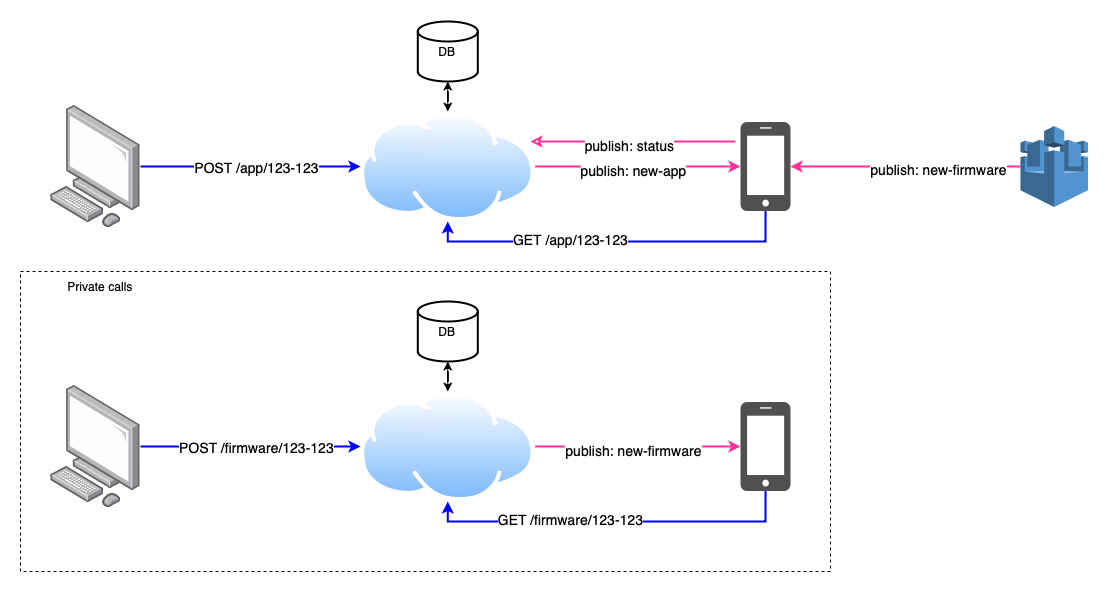

The diagram above was exported from draw.io. Its source (the exported page's mxGraphModel, read from the mxfile embedded in the PNG):
<mxGraphModel dx="1277" dy="1983" grid="1" gridSize="10" guides="1" tooltips="1" connect="1" arrows="1" fold="1" page="1" pageScale="1" pageWidth="827" pageHeight="1169" math="0" shadow="0">
  <root>
    <mxCell id="0" />
    <mxCell id="1" parent="0" />
    <mxCell id="jJnjuDbUwn8B6SVmOuru-41" value="" style="rounded=0;whiteSpace=wrap;html=1;fillColor=none;dashed=1;movable=0;resizable=0;rotatable=0;deletable=0;editable=0;locked=1;connectable=0;" vertex="1" parent="1">
      <mxGeometry x="50" y="180" width="810" height="300" as="geometry" />
    </mxCell>
    <mxCell id="jJnjuDbUwn8B6SVmOuru-8" style="edgeStyle=orthogonalEdgeStyle;rounded=0;orthogonalLoop=1;jettySize=auto;html=1;entryX=0;entryY=0.5;entryDx=0;entryDy=0;strokeWidth=2;strokeColor=#0000FF;" edge="1" parent="1" source="jJnjuDbUwn8B6SVmOuru-2" target="jJnjuDbUwn8B6SVmOuru-3">
      <mxGeometry relative="1" as="geometry">
        <Array as="points">
          <mxPoint x="205" y="75" />
        </Array>
      </mxGeometry>
    </mxCell>
    <mxCell id="jJnjuDbUwn8B6SVmOuru-9" value="&lt;font style=&quot;font-size: 14px;&quot;&gt;POST /app/123-123&lt;/font&gt;" style="edgeLabel;html=1;align=center;verticalAlign=middle;resizable=0;points=[];" vertex="1" connectable="0" parent="jJnjuDbUwn8B6SVmOuru-8">
      <mxGeometry x="0.4063" y="3" relative="1" as="geometry">
        <mxPoint x="-40" y="3" as="offset" />
      </mxGeometry>
    </mxCell>
    <mxCell id="jJnjuDbUwn8B6SVmOuru-2" value="" style="image;points=[];aspect=fixed;html=1;align=center;shadow=0;dashed=0;image=img/lib/allied_telesis/computer_and_terminals/Personal_Computer.svg;" vertex="1" parent="1">
      <mxGeometry x="80" y="14.01999999999999" width="90" height="121.97" as="geometry" />
    </mxCell>
    <mxCell id="jJnjuDbUwn8B6SVmOuru-21" style="edgeStyle=orthogonalEdgeStyle;rounded=0;orthogonalLoop=1;jettySize=auto;html=1;strokeWidth=2;strokeColor=#FF3399;" edge="1" parent="1" source="jJnjuDbUwn8B6SVmOuru-3" target="jJnjuDbUwn8B6SVmOuru-5">
      <mxGeometry relative="1" as="geometry" />
    </mxCell>
    <mxCell id="jJnjuDbUwn8B6SVmOuru-22" value="&lt;span style=&quot;font-size: 14px;&quot;&gt;publish: new-app&lt;/span&gt;" style="edgeLabel;html=1;align=center;verticalAlign=middle;resizable=0;points=[];" vertex="1" connectable="0" parent="jJnjuDbUwn8B6SVmOuru-21">
      <mxGeometry x="-0.0425" y="-3" relative="1" as="geometry">
        <mxPoint as="offset" />
      </mxGeometry>
    </mxCell>
    <mxCell id="jJnjuDbUwn8B6SVmOuru-3" value="" style="image;aspect=fixed;perimeter=ellipsePerimeter;html=1;align=center;shadow=0;dashed=0;spacingTop=3;image=img/lib/active_directory/internet_cloud.svg;" vertex="1" parent="1">
      <mxGeometry x="390" y="20" width="174.6" height="110" as="geometry" />
    </mxCell>
    <mxCell id="jJnjuDbUwn8B6SVmOuru-25" style="edgeStyle=orthogonalEdgeStyle;rounded=0;orthogonalLoop=1;jettySize=auto;html=1;entryX=0.5;entryY=1;entryDx=0;entryDy=0;strokeWidth=2;strokeColor=#0000FF;" edge="1" parent="1" source="jJnjuDbUwn8B6SVmOuru-5" target="jJnjuDbUwn8B6SVmOuru-3">
      <mxGeometry relative="1" as="geometry">
        <Array as="points">
          <mxPoint x="795" y="150" />
          <mxPoint x="477" y="150" />
        </Array>
      </mxGeometry>
    </mxCell>
    <mxCell id="jJnjuDbUwn8B6SVmOuru-26" value="&lt;font style=&quot;font-size: 14px;&quot;&gt;GET /app/123-123&lt;/font&gt;" style="edgeLabel;html=1;align=center;verticalAlign=middle;resizable=0;points=[];" vertex="1" connectable="0" parent="jJnjuDbUwn8B6SVmOuru-25">
      <mxGeometry x="0.2303" y="-3" relative="1" as="geometry">
        <mxPoint as="offset" />
      </mxGeometry>
    </mxCell>
    <mxCell id="jJnjuDbUwn8B6SVmOuru-5" value="" style="sketch=0;pointerEvents=1;shadow=0;dashed=0;html=1;strokeColor=none;fillColor=#505050;labelPosition=center;verticalLabelPosition=bottom;verticalAlign=top;outlineConnect=0;align=center;shape=mxgraph.office.devices.cell_phone_iphone_proportional;" vertex="1" parent="1">
      <mxGeometry x="770" y="30.5" width="50" height="89" as="geometry" />
    </mxCell>
    <mxCell id="jJnjuDbUwn8B6SVmOuru-23" style="edgeStyle=orthogonalEdgeStyle;rounded=0;orthogonalLoop=1;jettySize=auto;html=1;strokeWidth=2;strokeColor=#FF3399;" edge="1" parent="1" source="jJnjuDbUwn8B6SVmOuru-14" target="jJnjuDbUwn8B6SVmOuru-5">
      <mxGeometry relative="1" as="geometry" />
    </mxCell>
    <mxCell id="jJnjuDbUwn8B6SVmOuru-24" value="&lt;span style=&quot;font-size: 14px;&quot;&gt;publish: new-firmware&lt;/span&gt;" style="edgeLabel;html=1;align=center;verticalAlign=middle;resizable=0;points=[];" vertex="1" connectable="0" parent="jJnjuDbUwn8B6SVmOuru-23">
      <mxGeometry x="-0.2783" y="2" relative="1" as="geometry">
        <mxPoint as="offset" />
      </mxGeometry>
    </mxCell>
    <mxCell id="jJnjuDbUwn8B6SVmOuru-14" value="" style="outlineConnect=0;dashed=0;verticalLabelPosition=bottom;verticalAlign=top;align=center;html=1;shape=mxgraph.aws3.aws_iot;fillColor=#5294CF;gradientColor=none;" vertex="1" parent="1">
      <mxGeometry x="1050" y="34.5" width="67.5" height="81" as="geometry" />
    </mxCell>
    <mxCell id="jJnjuDbUwn8B6SVmOuru-20" style="edgeStyle=orthogonalEdgeStyle;rounded=0;orthogonalLoop=1;jettySize=auto;html=1;entryX=0.5;entryY=0;entryDx=0;entryDy=0;startArrow=classic;startFill=1;" edge="1" parent="1" source="jJnjuDbUwn8B6SVmOuru-19" target="jJnjuDbUwn8B6SVmOuru-3">
      <mxGeometry relative="1" as="geometry" />
    </mxCell>
    <mxCell id="jJnjuDbUwn8B6SVmOuru-19" value="DB" style="strokeWidth=2;html=1;shape=mxgraph.flowchart.database;whiteSpace=wrap;" vertex="1" parent="1">
      <mxGeometry x="447.3" y="-70" width="60" height="60" as="geometry" />
    </mxCell>
    <mxCell id="jJnjuDbUwn8B6SVmOuru-27" style="edgeStyle=orthogonalEdgeStyle;rounded=0;orthogonalLoop=1;jettySize=auto;html=1;entryX=0;entryY=0.5;entryDx=0;entryDy=0;strokeWidth=2;strokeColor=#0000FF;" edge="1" parent="1" source="jJnjuDbUwn8B6SVmOuru-29" target="jJnjuDbUwn8B6SVmOuru-32">
      <mxGeometry relative="1" as="geometry">
        <Array as="points">
          <mxPoint x="205" y="355" />
        </Array>
      </mxGeometry>
    </mxCell>
    <mxCell id="jJnjuDbUwn8B6SVmOuru-28" value="&lt;font style=&quot;font-size: 14px;&quot;&gt;POST /firmware/123-123&lt;/font&gt;" style="edgeLabel;html=1;align=center;verticalAlign=middle;resizable=0;points=[];" vertex="1" connectable="0" parent="jJnjuDbUwn8B6SVmOuru-27">
      <mxGeometry x="0.4063" y="3" relative="1" as="geometry">
        <mxPoint x="-40" y="3" as="offset" />
      </mxGeometry>
    </mxCell>
    <mxCell id="jJnjuDbUwn8B6SVmOuru-29" value="" style="image;points=[];aspect=fixed;html=1;align=center;shadow=0;dashed=0;image=img/lib/allied_telesis/computer_and_terminals/Personal_Computer.svg;" vertex="1" parent="1">
      <mxGeometry x="80" y="294.02" width="90" height="121.97" as="geometry" />
    </mxCell>
    <mxCell id="jJnjuDbUwn8B6SVmOuru-30" style="edgeStyle=orthogonalEdgeStyle;rounded=0;orthogonalLoop=1;jettySize=auto;html=1;strokeWidth=2;strokeColor=#FF3399;" edge="1" parent="1" source="jJnjuDbUwn8B6SVmOuru-32" target="jJnjuDbUwn8B6SVmOuru-35">
      <mxGeometry relative="1" as="geometry" />
    </mxCell>
    <mxCell id="jJnjuDbUwn8B6SVmOuru-31" value="&lt;span style=&quot;font-size: 14px;&quot;&gt;publish: new-firmware&lt;/span&gt;" style="edgeLabel;html=1;align=center;verticalAlign=middle;resizable=0;points=[];" vertex="1" connectable="0" parent="jJnjuDbUwn8B6SVmOuru-30">
      <mxGeometry x="-0.0425" y="-3" relative="1" as="geometry">
        <mxPoint as="offset" />
      </mxGeometry>
    </mxCell>
    <mxCell id="jJnjuDbUwn8B6SVmOuru-32" value="" style="image;aspect=fixed;perimeter=ellipsePerimeter;html=1;align=center;shadow=0;dashed=0;spacingTop=3;image=img/lib/active_directory/internet_cloud.svg;" vertex="1" parent="1">
      <mxGeometry x="390" y="300" width="174.6" height="110" as="geometry" />
    </mxCell>
    <mxCell id="jJnjuDbUwn8B6SVmOuru-33" style="edgeStyle=orthogonalEdgeStyle;rounded=0;orthogonalLoop=1;jettySize=auto;html=1;entryX=0.5;entryY=1;entryDx=0;entryDy=0;strokeWidth=2;strokeColor=#0000FF;" edge="1" parent="1" source="jJnjuDbUwn8B6SVmOuru-35" target="jJnjuDbUwn8B6SVmOuru-32">
      <mxGeometry relative="1" as="geometry">
        <Array as="points">
          <mxPoint x="795" y="430" />
          <mxPoint x="477" y="430" />
        </Array>
      </mxGeometry>
    </mxCell>
    <mxCell id="jJnjuDbUwn8B6SVmOuru-34" value="&lt;font style=&quot;font-size: 14px;&quot;&gt;GET /firmware/123-123&lt;/font&gt;" style="edgeLabel;html=1;align=center;verticalAlign=middle;resizable=0;points=[];" vertex="1" connectable="0" parent="jJnjuDbUwn8B6SVmOuru-33">
      <mxGeometry x="0.2303" y="-3" relative="1" as="geometry">
        <mxPoint as="offset" />
      </mxGeometry>
    </mxCell>
    <mxCell id="jJnjuDbUwn8B6SVmOuru-35" value="" style="sketch=0;pointerEvents=1;shadow=0;dashed=0;html=1;strokeColor=none;fillColor=#505050;labelPosition=center;verticalLabelPosition=bottom;verticalAlign=top;outlineConnect=0;align=center;shape=mxgraph.office.devices.cell_phone_iphone_proportional;" vertex="1" parent="1">
      <mxGeometry x="770" y="310.5" width="50" height="89" as="geometry" />
    </mxCell>
    <mxCell id="jJnjuDbUwn8B6SVmOuru-39" style="edgeStyle=orthogonalEdgeStyle;rounded=0;orthogonalLoop=1;jettySize=auto;html=1;entryX=0.5;entryY=0;entryDx=0;entryDy=0;startArrow=classic;startFill=1;" edge="1" parent="1" source="jJnjuDbUwn8B6SVmOuru-40" target="jJnjuDbUwn8B6SVmOuru-32">
      <mxGeometry relative="1" as="geometry" />
    </mxCell>
    <mxCell id="jJnjuDbUwn8B6SVmOuru-40" value="DB" style="strokeWidth=2;html=1;shape=mxgraph.flowchart.database;whiteSpace=wrap;" vertex="1" parent="1">
      <mxGeometry x="447.3" y="210" width="60" height="60" as="geometry" />
    </mxCell>
    <mxCell id="jJnjuDbUwn8B6SVmOuru-42" value="Private calls" style="text;html=1;align=center;verticalAlign=middle;whiteSpace=wrap;rounded=0;" vertex="1" parent="1">
      <mxGeometry x="50" y="180" width="160" height="30" as="geometry" />
    </mxCell>
    <mxCell id="jJnjuDbUwn8B6SVmOuru-43" style="edgeStyle=orthogonalEdgeStyle;rounded=0;orthogonalLoop=1;jettySize=auto;html=1;strokeWidth=2;strokeColor=#FF3399;startArrow=classic;startFill=0;endArrow=none;" edge="1" parent="1">
      <mxGeometry relative="1" as="geometry">
        <mxPoint x="560" y="50" as="sourcePoint" />
        <mxPoint x="765" y="50" as="targetPoint" />
      </mxGeometry>
    </mxCell>
    <mxCell id="jJnjuDbUwn8B6SVmOuru-44" value="&lt;span style=&quot;font-size: 14px;&quot;&gt;publish: status&lt;/span&gt;" style="edgeLabel;html=1;align=center;verticalAlign=middle;resizable=0;points=[];" vertex="1" connectable="0" parent="jJnjuDbUwn8B6SVmOuru-43">
      <mxGeometry x="-0.0425" y="-3" relative="1" as="geometry">
        <mxPoint as="offset" />
      </mxGeometry>
    </mxCell>
  </root>
</mxGraphModel>